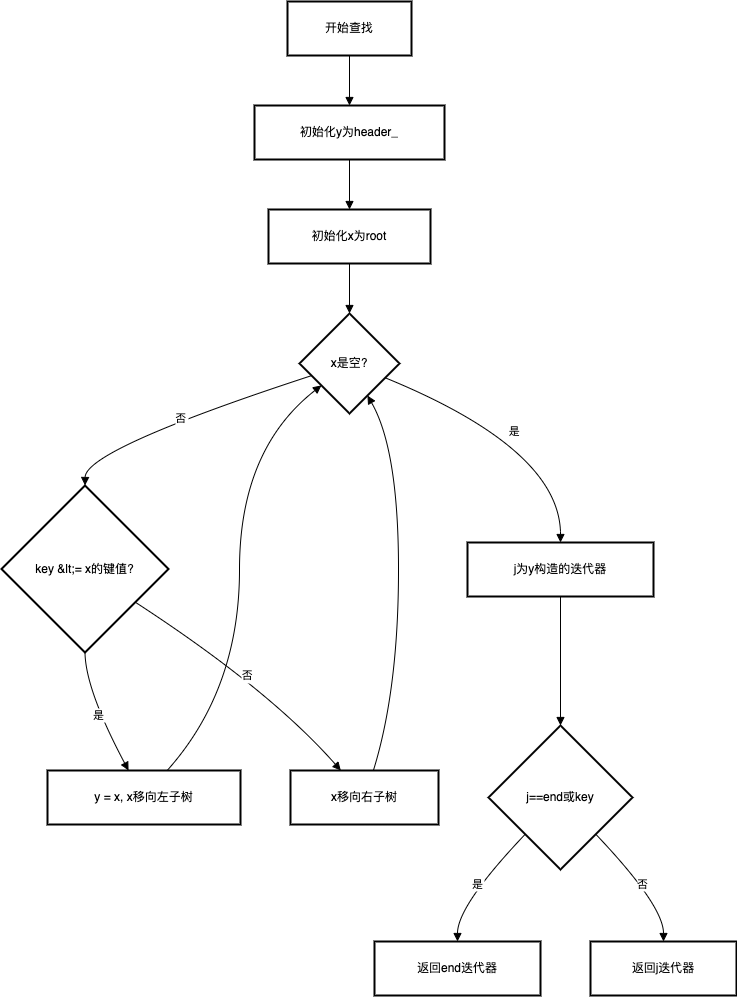

The diagram above was exported from draw.io. Its source (the exported page's mxGraphModel, read from the mxfile embedded in the PNG):
<mxGraphModel dx="2703" dy="1674" grid="1" gridSize="10" guides="1" tooltips="1" connect="1" arrows="1" fold="1" page="1" pageScale="1" pageWidth="827" pageHeight="1169" math="0" shadow="0">
  <root>
    <mxCell id="0" />
    <mxCell id="1" parent="0" />
    <mxCell id="orSn82zoypptq_LXvKSR-1001" value="开始查找" style="whiteSpace=wrap;strokeWidth=2;" vertex="1" parent="1">
      <mxGeometry x="306" y="20" width="124" height="54" as="geometry" />
    </mxCell>
    <mxCell id="orSn82zoypptq_LXvKSR-1002" value="初始化y为header_" style="whiteSpace=wrap;strokeWidth=2;" vertex="1" parent="1">
      <mxGeometry x="273" y="124" width="190" height="54" as="geometry" />
    </mxCell>
    <mxCell id="orSn82zoypptq_LXvKSR-1003" value="初始化x为root" style="whiteSpace=wrap;strokeWidth=2;" vertex="1" parent="1">
      <mxGeometry x="287" y="228" width="162" height="54" as="geometry" />
    </mxCell>
    <mxCell id="orSn82zoypptq_LXvKSR-1004" value="x是空?" style="rhombus;strokeWidth=2;whiteSpace=wrap;" vertex="1" parent="1">
      <mxGeometry x="318" y="332" width="100" height="100" as="geometry" />
    </mxCell>
    <mxCell id="orSn82zoypptq_LXvKSR-1005" value="j为y构造的迭代器" style="whiteSpace=wrap;strokeWidth=2;" vertex="1" parent="1">
      <mxGeometry x="486" y="561" width="186" height="54" as="geometry" />
    </mxCell>
    <mxCell id="orSn82zoypptq_LXvKSR-1006" value="key &amp;lt;= x的键值?" style="rhombus;strokeWidth=2;whiteSpace=wrap;" vertex="1" parent="1">
      <mxGeometry x="20" y="504" width="167" height="167" as="geometry" />
    </mxCell>
    <mxCell id="orSn82zoypptq_LXvKSR-1007" value="y = x, x移向左子树" style="whiteSpace=wrap;strokeWidth=2;" vertex="1" parent="1">
      <mxGeometry x="66" y="789" width="193" height="54" as="geometry" />
    </mxCell>
    <mxCell id="orSn82zoypptq_LXvKSR-1008" value="x移向右子树" style="whiteSpace=wrap;strokeWidth=2;" vertex="1" parent="1">
      <mxGeometry x="309" y="789" width="148" height="54" as="geometry" />
    </mxCell>
    <mxCell id="orSn82zoypptq_LXvKSR-1009" value="j==end或key" style="rhombus;strokeWidth=2;whiteSpace=wrap;" vertex="1" parent="1">
      <mxGeometry x="507" y="744" width="144" height="144" as="geometry" />
    </mxCell>
    <mxCell id="orSn82zoypptq_LXvKSR-1010" value="返回end迭代器" style="whiteSpace=wrap;strokeWidth=2;" vertex="1" parent="1">
      <mxGeometry x="393" y="960" width="166" height="54" as="geometry" />
    </mxCell>
    <mxCell id="orSn82zoypptq_LXvKSR-1011" value="返回j迭代器" style="whiteSpace=wrap;strokeWidth=2;" vertex="1" parent="1">
      <mxGeometry x="609" y="960" width="146" height="54" as="geometry" />
    </mxCell>
    <mxCell id="orSn82zoypptq_LXvKSR-1012" value="" style="curved=1;startArrow=none;endArrow=block;exitX=0.5;exitY=1;entryX=0.5;entryY=0;rounded=0;" edge="1" parent="1" source="orSn82zoypptq_LXvKSR-1001" target="orSn82zoypptq_LXvKSR-1002">
      <mxGeometry relative="1" as="geometry">
        <Array as="points" />
      </mxGeometry>
    </mxCell>
    <mxCell id="orSn82zoypptq_LXvKSR-1013" value="" style="curved=1;startArrow=none;endArrow=block;exitX=0.5;exitY=1;entryX=0.5;entryY=0;rounded=0;" edge="1" parent="1" source="orSn82zoypptq_LXvKSR-1002" target="orSn82zoypptq_LXvKSR-1003">
      <mxGeometry relative="1" as="geometry">
        <Array as="points" />
      </mxGeometry>
    </mxCell>
    <mxCell id="orSn82zoypptq_LXvKSR-1014" value="" style="curved=1;startArrow=none;endArrow=block;exitX=0.5;exitY=1;entryX=0.5;entryY=0;rounded=0;" edge="1" parent="1" source="orSn82zoypptq_LXvKSR-1003" target="orSn82zoypptq_LXvKSR-1004">
      <mxGeometry relative="1" as="geometry">
        <Array as="points" />
      </mxGeometry>
    </mxCell>
    <mxCell id="orSn82zoypptq_LXvKSR-1015" value="是" style="curved=1;startArrow=none;endArrow=block;exitX=1;exitY=0.7;entryX=0.5;entryY=0;rounded=0;" edge="1" parent="1" source="orSn82zoypptq_LXvKSR-1004" target="orSn82zoypptq_LXvKSR-1005">
      <mxGeometry relative="1" as="geometry">
        <Array as="points">
          <mxPoint x="579" y="468" />
        </Array>
      </mxGeometry>
    </mxCell>
    <mxCell id="orSn82zoypptq_LXvKSR-1016" value="否" style="curved=1;startArrow=none;endArrow=block;exitX=0;exitY=0.66;entryX=0.5;entryY=0;rounded=0;" edge="1" parent="1" source="orSn82zoypptq_LXvKSR-1004" target="orSn82zoypptq_LXvKSR-1006">
      <mxGeometry relative="1" as="geometry">
        <Array as="points">
          <mxPoint x="104" y="468" />
        </Array>
      </mxGeometry>
    </mxCell>
    <mxCell id="orSn82zoypptq_LXvKSR-1017" value="是" style="curved=1;startArrow=none;endArrow=block;exitX=0.5;exitY=1;entryX=0.42;entryY=0;rounded=0;" edge="1" parent="1" source="orSn82zoypptq_LXvKSR-1006" target="orSn82zoypptq_LXvKSR-1007">
      <mxGeometry relative="1" as="geometry">
        <Array as="points">
          <mxPoint x="104" y="708" />
        </Array>
      </mxGeometry>
    </mxCell>
    <mxCell id="orSn82zoypptq_LXvKSR-1018" value="否" style="curved=1;startArrow=none;endArrow=block;exitX=1;exitY=0.83;entryX=0.34;entryY=0;rounded=0;" edge="1" parent="1" source="orSn82zoypptq_LXvKSR-1006" target="orSn82zoypptq_LXvKSR-1008">
      <mxGeometry relative="1" as="geometry">
        <Array as="points">
          <mxPoint x="288" y="708" />
        </Array>
      </mxGeometry>
    </mxCell>
    <mxCell id="orSn82zoypptq_LXvKSR-1019" value="" style="curved=1;startArrow=none;endArrow=block;exitX=0.62;exitY=0;entryX=0;entryY=0.89;rounded=0;" edge="1" parent="1" source="orSn82zoypptq_LXvKSR-1007" target="orSn82zoypptq_LXvKSR-1004">
      <mxGeometry relative="1" as="geometry">
        <Array as="points">
          <mxPoint x="258" y="708" />
          <mxPoint x="258" y="468" />
        </Array>
      </mxGeometry>
    </mxCell>
    <mxCell id="orSn82zoypptq_LXvKSR-1020" value="" style="curved=1;startArrow=none;endArrow=block;exitX=0.56;exitY=0;entryX=0.78;entryY=1;rounded=0;" edge="1" parent="1" source="orSn82zoypptq_LXvKSR-1008" target="orSn82zoypptq_LXvKSR-1004">
      <mxGeometry relative="1" as="geometry">
        <Array as="points">
          <mxPoint x="417" y="708" />
          <mxPoint x="417" y="468" />
        </Array>
      </mxGeometry>
    </mxCell>
    <mxCell id="orSn82zoypptq_LXvKSR-1021" value="" style="curved=1;startArrow=none;endArrow=block;exitX=0.5;exitY=1;entryX=0.5;entryY=0;rounded=0;" edge="1" parent="1" source="orSn82zoypptq_LXvKSR-1005" target="orSn82zoypptq_LXvKSR-1009">
      <mxGeometry relative="1" as="geometry">
        <Array as="points" />
      </mxGeometry>
    </mxCell>
    <mxCell id="orSn82zoypptq_LXvKSR-1022" value="是" style="curved=1;startArrow=none;endArrow=block;exitX=0.02;exitY=1;entryX=0.5;entryY=0;rounded=0;" edge="1" parent="1" source="orSn82zoypptq_LXvKSR-1009" target="orSn82zoypptq_LXvKSR-1010">
      <mxGeometry relative="1" as="geometry">
        <Array as="points">
          <mxPoint x="476" y="924" />
        </Array>
      </mxGeometry>
    </mxCell>
    <mxCell id="orSn82zoypptq_LXvKSR-1023" value="否" style="curved=1;startArrow=none;endArrow=block;exitX=0.98;exitY=1;entryX=0.5;entryY=0;rounded=0;" edge="1" parent="1" source="orSn82zoypptq_LXvKSR-1009" target="orSn82zoypptq_LXvKSR-1011">
      <mxGeometry relative="1" as="geometry">
        <Array as="points">
          <mxPoint x="682" y="924" />
        </Array>
      </mxGeometry>
    </mxCell>
  </root>
</mxGraphModel>